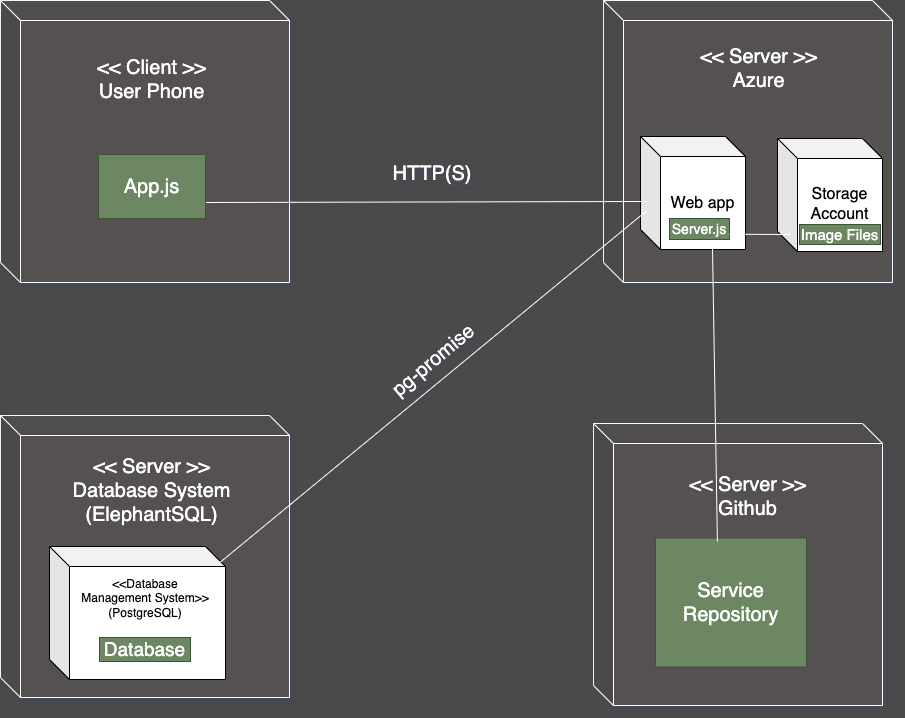

The diagram above was exported from draw.io. Its source (the exported page's mxGraphModel, read from the mxfile embedded in the PNG):
<mxGraphModel dx="1593" dy="1158" grid="0" gridSize="22" guides="1" tooltips="1" connect="1" arrows="1" fold="1" page="0" pageScale="1" pageWidth="850" pageHeight="1100" background="#4A4A4A" math="0" shadow="1">
  <root>
    <mxCell id="0" />
    <mxCell id="1" parent="0" />
    <mxCell id="7F5XBltjdlS2QW4fa-_A-5" value="" style="shape=cube;whiteSpace=wrap;html=1;boundedLbl=1;backgroundOutline=1;darkOpacity=0.05;darkOpacity2=0.1;fillColor=#545151;fontColor=#ffffff;strokeColor=#FFFFFF;" parent="1" vertex="1">
      <mxGeometry x="-40" y="-69" width="289" height="282" as="geometry" />
    </mxCell>
    <mxCell id="7F5XBltjdlS2QW4fa-_A-27" value="&lt;span style=&quot;color: rgb(255, 255, 255); font-size: 20px;&quot;&gt;&amp;lt;&amp;lt; Client &amp;gt;&amp;gt;&lt;br&gt;User Phone&lt;/span&gt;" style="text;html=1;strokeColor=none;fillColor=none;align=center;verticalAlign=middle;whiteSpace=wrap;rounded=0;" parent="1" vertex="1">
      <mxGeometry x="48" y="-5" width="127" height="30" as="geometry" />
    </mxCell>
    <mxCell id="7F5XBltjdlS2QW4fa-_A-47" value="" style="shape=cube;whiteSpace=wrap;html=1;boundedLbl=1;backgroundOutline=1;darkOpacity=0.05;darkOpacity2=0.1;fillColor=#545151;fontColor=#ffffff;strokeColor=#FFFFFF;" parent="1" vertex="1">
      <mxGeometry x="-40" y="346" width="289" height="282" as="geometry" />
    </mxCell>
    <mxCell id="7F5XBltjdlS2QW4fa-_A-48" value="" style="shape=cube;whiteSpace=wrap;html=1;boundedLbl=1;backgroundOutline=1;darkOpacity=0.05;darkOpacity2=0.1;fillColor=#545151;fontColor=#ffffff;strokeColor=#FFFFFF;" parent="1" vertex="1">
      <mxGeometry x="563" y="-69" width="289" height="282" as="geometry" />
    </mxCell>
    <mxCell id="7F5XBltjdlS2QW4fa-_A-50" value="" style="shape=cube;whiteSpace=wrap;html=1;boundedLbl=1;backgroundOutline=1;darkOpacity=0.05;darkOpacity2=0.1;fillColor=#545151;fontColor=#ffffff;strokeColor=#FFFFFF;" parent="1" vertex="1">
      <mxGeometry x="553" y="354" width="289" height="282" as="geometry" />
    </mxCell>
    <mxCell id="7F5XBltjdlS2QW4fa-_A-52" value="" style="shape=cube;whiteSpace=wrap;html=1;boundedLbl=1;backgroundOutline=1;darkOpacity=0.05;darkOpacity2=0.1;" parent="1" vertex="1">
      <mxGeometry x="9" y="477" width="176" height="133" as="geometry" />
    </mxCell>
    <mxCell id="7F5XBltjdlS2QW4fa-_A-53" value="&lt;span style=&quot;color: rgb(255, 255, 255); font-size: 20px;&quot;&gt;&amp;lt;&amp;lt; Server &amp;gt;&amp;gt;&lt;br&gt;Database System (ElephantSQL)&lt;br&gt;&lt;/span&gt;" style="text;html=1;strokeColor=none;fillColor=none;align=center;verticalAlign=middle;whiteSpace=wrap;rounded=0;" parent="1" vertex="1">
      <mxGeometry x="9.25" y="399" width="204.5" height="43" as="geometry" />
    </mxCell>
    <mxCell id="7F5XBltjdlS2QW4fa-_A-55" value="&lt;font style=&quot;font-size: 19px;&quot;&gt;Database&lt;/font&gt;" style="rounded=0;whiteSpace=wrap;html=1;fillColor=#6d8764;strokeColor=#3A5431;fontColor=#ffffff;" parent="1" vertex="1">
      <mxGeometry x="59" y="568" width="91" height="24" as="geometry" />
    </mxCell>
    <mxCell id="7F5XBltjdlS2QW4fa-_A-56" value="&lt;span style=&quot;color: rgb(255, 255, 255); font-size: 20px;&quot;&gt;&amp;lt;&amp;lt; Server &amp;gt;&amp;gt;&lt;br&gt;Azure&lt;br&gt;&lt;/span&gt;" style="text;html=1;strokeColor=none;fillColor=none;align=center;verticalAlign=middle;whiteSpace=wrap;rounded=0;" parent="1" vertex="1">
      <mxGeometry x="657" y="-16" width="123" height="30" as="geometry" />
    </mxCell>
    <mxCell id="7F5XBltjdlS2QW4fa-_A-58" value="&lt;font style=&quot;font-size: 16px;&quot;&gt;Web app&lt;/font&gt;" style="shape=cube;whiteSpace=wrap;html=1;boundedLbl=1;backgroundOutline=1;darkOpacity=0.05;darkOpacity2=0.1;" parent="1" vertex="1">
      <mxGeometry x="600" y="67" width="105" height="113" as="geometry" />
    </mxCell>
    <mxCell id="7F5XBltjdlS2QW4fa-_A-61" value="&lt;font style=&quot;font-size: 16px;&quot;&gt;Storage Account&lt;/font&gt;" style="shape=cube;whiteSpace=wrap;html=1;boundedLbl=1;backgroundOutline=1;darkOpacity=0.05;darkOpacity2=0.1;" parent="1" vertex="1">
      <mxGeometry x="737" y="69" width="105" height="113" as="geometry" />
    </mxCell>
    <mxCell id="7F5XBltjdlS2QW4fa-_A-67" value="&lt;font style=&quot;font-size: 14px;&quot;&gt;Server.js&lt;/font&gt;" style="rounded=0;whiteSpace=wrap;html=1;fillColor=#6d8764;strokeColor=#3A5431;fontColor=#ffffff;" parent="1" vertex="1">
      <mxGeometry x="629" y="149" width="60" height="21" as="geometry" />
    </mxCell>
    <mxCell id="7F5XBltjdlS2QW4fa-_A-68" value="&lt;font style=&quot;font-size: 15px;&quot;&gt;Image Files&lt;/font&gt;" style="rounded=0;whiteSpace=wrap;html=1;fillColor=#6d8764;strokeColor=#3A5431;fontColor=#ffffff;" parent="1" vertex="1">
      <mxGeometry x="759" y="155" width="81" height="20" as="geometry" />
    </mxCell>
    <mxCell id="7F5XBltjdlS2QW4fa-_A-69" value="&lt;span style=&quot;color: rgb(255, 255, 255); font-size: 20px;&quot;&gt;&amp;lt;&amp;lt; Server &amp;gt;&amp;gt;&lt;br&gt;Github&lt;br&gt;&lt;/span&gt;" style="text;html=1;strokeColor=none;fillColor=none;align=center;verticalAlign=middle;whiteSpace=wrap;rounded=0;" parent="1" vertex="1">
      <mxGeometry x="639" y="412" width="137" height="30" as="geometry" />
    </mxCell>
    <mxCell id="7F5XBltjdlS2QW4fa-_A-71" value="&lt;font style=&quot;font-size: 20px;&quot;&gt;Service Repository&lt;/font&gt;" style="rounded=0;whiteSpace=wrap;html=1;fillColor=#6d8764;fontColor=#ffffff;strokeColor=#3A5431;" parent="1" vertex="1">
      <mxGeometry x="615" y="468.5" width="151" height="129" as="geometry" />
    </mxCell>
    <mxCell id="7F5XBltjdlS2QW4fa-_A-72" value="" style="endArrow=none;html=1;rounded=0;exitX=1;exitY=0.75;exitDx=0;exitDy=0;strokeColor=#FFFFFF;" parent="1" source="7F5XBltjdlS2QW4fa-_A-67" edge="1">
      <mxGeometry width="50" height="50" relative="1" as="geometry">
        <mxPoint x="1038" y="184" as="sourcePoint" />
        <mxPoint x="750" y="165" as="targetPoint" />
      </mxGeometry>
    </mxCell>
    <mxCell id="7F5XBltjdlS2QW4fa-_A-73" value="" style="endArrow=none;html=1;rounded=0;exitX=0.054;exitY=0.661;exitDx=0;exitDy=0;exitPerimeter=0;strokeColor=#FFFFFF;" parent="1" source="7F5XBltjdlS2QW4fa-_A-58" edge="1">
      <mxGeometry width="50" height="50" relative="1" as="geometry">
        <mxPoint x="392.12" y="296" as="sourcePoint" />
        <mxPoint x="177" y="495" as="targetPoint" />
      </mxGeometry>
    </mxCell>
    <mxCell id="7F5XBltjdlS2QW4fa-_A-75" value="" style="endArrow=none;html=1;rounded=0;exitX=0.066;exitY=0.575;exitDx=0;exitDy=0;exitPerimeter=0;strokeColor=#FFFFFF;entryX=1;entryY=0.75;entryDx=0;entryDy=0;" parent="1" source="7F5XBltjdlS2QW4fa-_A-58" target="7F5XBltjdlS2QW4fa-_A-85" edge="1">
      <mxGeometry width="50" height="50" relative="1" as="geometry">
        <mxPoint x="366" y="137" as="sourcePoint" />
        <mxPoint x="175" y="130" as="targetPoint" />
      </mxGeometry>
    </mxCell>
    <mxCell id="7F5XBltjdlS2QW4fa-_A-76" value="" style="endArrow=none;html=1;rounded=0;strokeColor=#FFFFFF;entryX=0.41;entryY=0.028;entryDx=0;entryDy=0;entryPerimeter=0;" parent="1" target="7F5XBltjdlS2QW4fa-_A-71" edge="1">
      <mxGeometry width="50" height="50" relative="1" as="geometry">
        <mxPoint x="672" y="179" as="sourcePoint" />
        <mxPoint x="792.8799999999997" y="431.03999999999996" as="targetPoint" />
      </mxGeometry>
    </mxCell>
    <mxCell id="7F5XBltjdlS2QW4fa-_A-80" value="&lt;font style=&quot;font-size: 20px;&quot; color=&quot;#ffffff&quot;&gt;HTTP(S)&lt;/font&gt;" style="text;html=1;strokeColor=none;fillColor=none;align=center;verticalAlign=middle;whiteSpace=wrap;rounded=0;" parent="1" vertex="1">
      <mxGeometry x="347" y="87" width="90" height="34" as="geometry" />
    </mxCell>
    <mxCell id="7F5XBltjdlS2QW4fa-_A-85" value="&lt;font style=&quot;font-size: 20px;&quot;&gt;App.js&lt;/font&gt;" style="rounded=0;whiteSpace=wrap;html=1;fillColor=#6d8764;strokeColor=#3A5431;fontColor=#ffffff;" parent="1" vertex="1">
      <mxGeometry x="58" y="85" width="107" height="64" as="geometry" />
    </mxCell>
    <mxCell id="7F5XBltjdlS2QW4fa-_A-88" value="&lt;font style=&quot;font-size: 20px;&quot; color=&quot;#ffffff&quot;&gt;pg-promise&lt;/font&gt;" style="text;html=1;strokeColor=none;fillColor=none;align=center;verticalAlign=middle;whiteSpace=wrap;rounded=0;rotation=-40;" parent="1" vertex="1">
      <mxGeometry x="329.7" y="267.03" width="126" height="48" as="geometry" />
    </mxCell>
    <mxCell id="1gCcA4Uuf86Veu9_rIYG-1" value="&lt;span style=&quot;&quot;&gt;&amp;lt;&amp;lt;Database Management System&amp;gt;&amp;gt; (PostgreSQL)&lt;br&gt;&lt;/span&gt;" style="text;html=1;strokeColor=none;fillColor=none;align=center;verticalAlign=middle;whiteSpace=wrap;rounded=0;fontColor=#000000;" vertex="1" parent="1">
      <mxGeometry x="36.5" y="499" width="136" height="59" as="geometry" />
    </mxCell>
  </root>
</mxGraphModel>